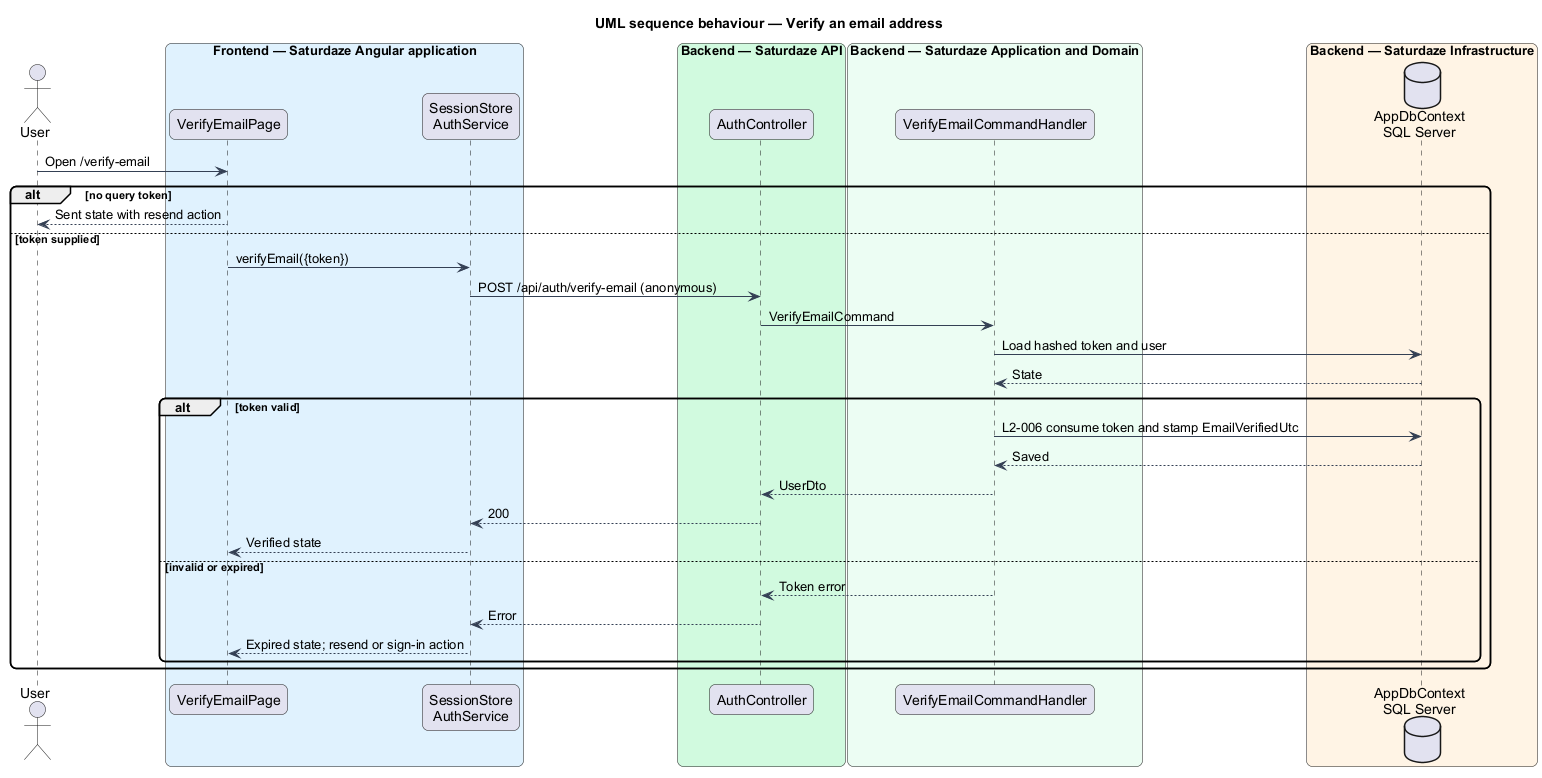

The diagram above was rendered by PlantUML. Its source (embedded in the PNG):
@startuml
title UML sequence behaviour — Verify an email address
skinparam backgroundColor #FFFFFF
skinparam shadowing false
skinparam roundcorner 12
skinparam defaultFontName Arial
skinparam ArrowColor #344054
actor "User" as actor
box "Frontend — Saturdaze Angular application" #E0F2FE
 participant "VerifyEmailPage" as page
 participant "SessionStore\nAuthService" as client
end box
box "Backend — Saturdaze API" #D1FADF
 participant "AuthController" as controller
end box
box "Backend — Saturdaze Application and Domain" #ECFDF3
 participant "VerifyEmailCommandHandler" as handler
end box
box "Backend — Saturdaze Infrastructure" #FFF4E5
 database "AppDbContext\nSQL Server" as db
end box
actor -> page : Open /verify-email
alt no query token
page --> actor : Sent state with resend action
else token supplied
page -> client : verifyEmail({token})
client -> controller : POST /api/auth/verify-email (anonymous)
controller -> handler : VerifyEmailCommand
handler -> db : Load hashed token and user
db --> handler : State
alt token valid
handler -> db : L2-006 consume token and stamp EmailVerifiedUtc
db --> handler : Saved
handler --> controller : UserDto
controller --> client : 200
client --> page : Verified state
else invalid or expired
handler --> controller : Token error
controller --> client : Error
client --> page : Expired state; resend or sign-in action
end
end
@enduml